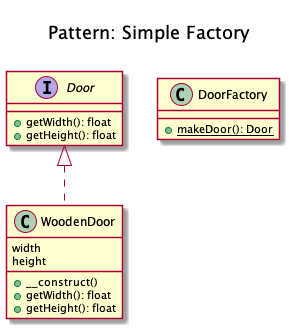

The diagram above was rendered by PlantUML. Its source (embedded in the PNG):
@startuml
    Title <size:20>\nPattern: Simple Factory\n

    interface Door{
        + getWidth(): float
        + getHeight(): float
    }

    class WoodenDoor implements Door {
width
height
        + __construct()
        + getWidth(): float
        + getHeight(): float
    }

    class DoorFactory {
        + {static} makeDoor(): Door
    }
@enduml